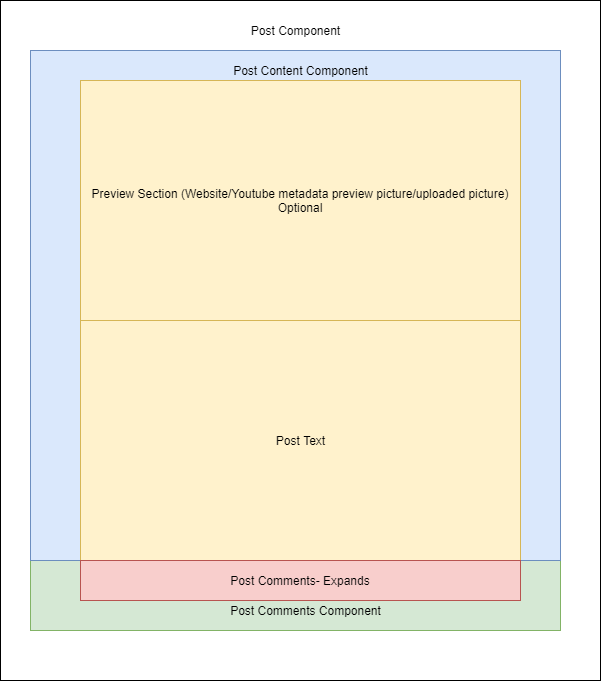

The diagram above was exported from draw.io. Its source (the exported page's mxGraphModel, read from the mxfile embedded in the PNG):
<mxGraphModel dx="2062" dy="762" grid="1" gridSize="10" guides="1" tooltips="1" connect="1" arrows="1" fold="1" page="1" pageScale="1" pageWidth="850" pageHeight="1100" math="0" shadow="0">
  <root>
    <mxCell id="0" />
    <mxCell id="1" parent="0" />
    <mxCell id="5fxarzqI6nw6y-5a-QWQ-5" value="" style="rounded=0;whiteSpace=wrap;html=1;" vertex="1" parent="1">
      <mxGeometry x="120" width="600" height="680" as="geometry" />
    </mxCell>
    <mxCell id="5fxarzqI6nw6y-5a-QWQ-9" value="" style="rounded=0;whiteSpace=wrap;html=1;fillColor=#d5e8d4;strokeColor=#82b366;" vertex="1" parent="1">
      <mxGeometry x="150" y="560" width="530" height="70" as="geometry" />
    </mxCell>
    <mxCell id="5fxarzqI6nw6y-5a-QWQ-7" value="" style="rounded=0;whiteSpace=wrap;html=1;fillColor=#dae8fc;strokeColor=#6c8ebf;" vertex="1" parent="1">
      <mxGeometry x="150" y="50" width="530" height="510" as="geometry" />
    </mxCell>
    <mxCell id="5fxarzqI6nw6y-5a-QWQ-1" value="" style="rounded=0;whiteSpace=wrap;html=1;fillColor=#fff2cc;strokeColor=#d6b656;" vertex="1" parent="1">
      <mxGeometry x="200" y="80" width="440" height="480" as="geometry" />
    </mxCell>
    <mxCell id="5fxarzqI6nw6y-5a-QWQ-2" value="Preview Section (Website/Youtube metadata preview picture/uploaded picture)&lt;br&gt;Optional" style="rounded=0;whiteSpace=wrap;html=1;fillColor=#fff2cc;strokeColor=#d6b656;" vertex="1" parent="1">
      <mxGeometry x="200" y="80" width="440" height="240" as="geometry" />
    </mxCell>
    <mxCell id="5fxarzqI6nw6y-5a-QWQ-3" value="Post Text" style="text;html=1;align=center;verticalAlign=middle;resizable=0;points=[];autosize=1;" vertex="1" parent="1">
      <mxGeometry x="390" y="430" width="60" height="20" as="geometry" />
    </mxCell>
    <mxCell id="5fxarzqI6nw6y-5a-QWQ-4" value="Post Comments- Expands" style="rounded=0;whiteSpace=wrap;html=1;fillColor=#f8cecc;strokeColor=#b85450;" vertex="1" parent="1">
      <mxGeometry x="200" y="560" width="440" height="40" as="geometry" />
    </mxCell>
    <mxCell id="5fxarzqI6nw6y-5a-QWQ-6" value="Post Component" style="text;html=1;align=center;verticalAlign=middle;resizable=0;points=[];autosize=1;" vertex="1" parent="1">
      <mxGeometry x="365" y="20" width="100" height="20" as="geometry" />
    </mxCell>
    <mxCell id="5fxarzqI6nw6y-5a-QWQ-8" value="Post Content Component" style="text;html=1;align=center;verticalAlign=middle;resizable=0;points=[];autosize=1;" vertex="1" parent="1">
      <mxGeometry x="345" y="60" width="150" height="20" as="geometry" />
    </mxCell>
    <mxCell id="5fxarzqI6nw6y-5a-QWQ-10" value="Post Comments Component" style="text;html=1;align=center;verticalAlign=middle;resizable=0;points=[];autosize=1;" vertex="1" parent="1">
      <mxGeometry x="340" y="600" width="170" height="20" as="geometry" />
    </mxCell>
  </root>
</mxGraphModel>